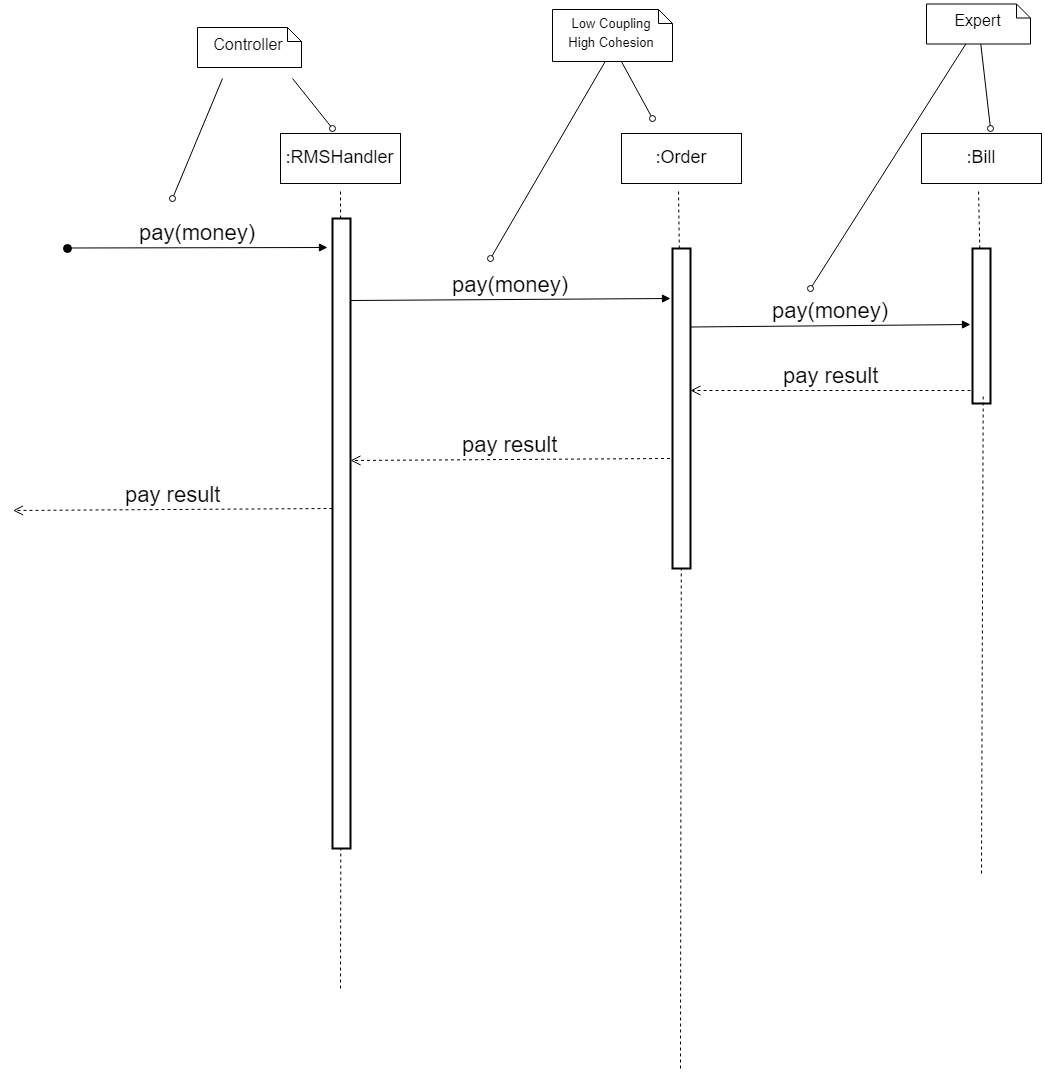

The diagram above was exported from draw.io. Its source (the exported page's mxGraphModel, read from the mxfile embedded in the PNG):
<mxGraphModel dx="2096" dy="1761" grid="1" gridSize="10" guides="1" tooltips="1" connect="1" arrows="1" fold="1" page="1" pageScale="1" pageWidth="827" pageHeight="1169" math="0" shadow="0">
  <root>
    <mxCell id="61iKxNQzssQ5UZODT0pt-0" />
    <mxCell id="61iKxNQzssQ5UZODT0pt-1" parent="61iKxNQzssQ5UZODT0pt-0" />
    <mxCell id="61iKxNQzssQ5UZODT0pt-2" value="" style="endArrow=none;dashed=1;html=1;fontSize=18;" parent="61iKxNQzssQ5UZODT0pt-1" source="61iKxNQzssQ5UZODT0pt-4" edge="1">
      <mxGeometry width="50" height="50" relative="1" as="geometry">
        <mxPoint x="360" y="700" as="sourcePoint" />
        <mxPoint x="359.99999999999955" y="140" as="targetPoint" />
      </mxGeometry>
    </mxCell>
    <mxCell id="61iKxNQzssQ5UZODT0pt-3" value=":RMSHandler" style="rounded=0;whiteSpace=wrap;html=1;fontSize=18;" parent="61iKxNQzssQ5UZODT0pt-1" vertex="1">
      <mxGeometry x="300" y="85" width="120" height="50" as="geometry" />
    </mxCell>
    <mxCell id="61iKxNQzssQ5UZODT0pt-4" value="" style="rounded=0;whiteSpace=wrap;html=1;strokeWidth=2;" parent="61iKxNQzssQ5UZODT0pt-1" vertex="1">
      <mxGeometry x="352" y="170" width="18" height="630" as="geometry" />
    </mxCell>
    <mxCell id="61iKxNQzssQ5UZODT0pt-5" value="" style="endArrow=none;dashed=1;html=1;fontSize=18;" parent="61iKxNQzssQ5UZODT0pt-1" target="61iKxNQzssQ5UZODT0pt-4" edge="1">
      <mxGeometry width="50" height="50" relative="1" as="geometry">
        <mxPoint x="359.99999999999955" y="940" as="sourcePoint" />
        <mxPoint x="360" y="140.00000000000006" as="targetPoint" />
      </mxGeometry>
    </mxCell>
    <mxCell id="61iKxNQzssQ5UZODT0pt-6" value="Controller" style="shape=note;whiteSpace=wrap;html=1;size=14;verticalAlign=middle;align=center;spacingTop=-6;fontSize=16;" parent="61iKxNQzssQ5UZODT0pt-1" vertex="1">
      <mxGeometry x="217" y="-21" width="104" height="40" as="geometry" />
    </mxCell>
    <mxCell id="61iKxNQzssQ5UZODT0pt-7" value="" style="endArrow=none;html=1;fontSize=16;endFill=0;startArrow=oval;startFill=0;" parent="61iKxNQzssQ5UZODT0pt-1" edge="1">
      <mxGeometry width="50" height="50" relative="1" as="geometry">
        <mxPoint x="192" y="150" as="sourcePoint" />
        <mxPoint x="242" y="30" as="targetPoint" />
      </mxGeometry>
    </mxCell>
    <mxCell id="61iKxNQzssQ5UZODT0pt-8" value="" style="endArrow=none;html=1;fontSize=16;endFill=0;startArrow=oval;startFill=0;" parent="61iKxNQzssQ5UZODT0pt-1" edge="1">
      <mxGeometry width="50" height="50" relative="1" as="geometry">
        <mxPoint x="352" y="80" as="sourcePoint" />
        <mxPoint x="312" y="30" as="targetPoint" />
      </mxGeometry>
    </mxCell>
    <mxCell id="61iKxNQzssQ5UZODT0pt-10" value="" style="endArrow=none;dashed=1;html=1;fontSize=18;" parent="61iKxNQzssQ5UZODT0pt-1" source="61iKxNQzssQ5UZODT0pt-12" edge="1">
      <mxGeometry width="50" height="50" relative="1" as="geometry">
        <mxPoint x="700" y="1075" as="sourcePoint" />
        <mxPoint x="698" y="140" as="targetPoint" />
      </mxGeometry>
    </mxCell>
    <mxCell id="61iKxNQzssQ5UZODT0pt-11" value=":Order&lt;br&gt;" style="rounded=0;whiteSpace=wrap;html=1;fontSize=18;" parent="61iKxNQzssQ5UZODT0pt-1" vertex="1">
      <mxGeometry x="641" y="85" width="120" height="50" as="geometry" />
    </mxCell>
    <mxCell id="61iKxNQzssQ5UZODT0pt-12" value="" style="rounded=0;whiteSpace=wrap;html=1;strokeWidth=2;" parent="61iKxNQzssQ5UZODT0pt-1" vertex="1">
      <mxGeometry x="692" y="200" width="18" height="320" as="geometry" />
    </mxCell>
    <mxCell id="61iKxNQzssQ5UZODT0pt-13" value="" style="endArrow=none;dashed=1;html=1;fontSize=18;" parent="61iKxNQzssQ5UZODT0pt-1" target="61iKxNQzssQ5UZODT0pt-12" edge="1">
      <mxGeometry width="50" height="50" relative="1" as="geometry">
        <mxPoint x="700" y="1020" as="sourcePoint" />
        <mxPoint x="700" y="515" as="targetPoint" />
      </mxGeometry>
    </mxCell>
    <mxCell id="61iKxNQzssQ5UZODT0pt-14" value="" style="endArrow=none;html=1;fontSize=16;endFill=0;startArrow=oval;startFill=0;" parent="61iKxNQzssQ5UZODT0pt-1" edge="1">
      <mxGeometry width="50" height="50" relative="1" as="geometry">
        <mxPoint x="672" y="70" as="sourcePoint" />
        <mxPoint x="640.909090909091" y="13" as="targetPoint" />
      </mxGeometry>
    </mxCell>
    <mxCell id="61iKxNQzssQ5UZODT0pt-15" value="" style="endArrow=none;html=1;fontSize=16;endFill=0;startArrow=oval;startFill=0;" parent="61iKxNQzssQ5UZODT0pt-1" edge="1">
      <mxGeometry width="50" height="50" relative="1" as="geometry">
        <mxPoint x="510" y="210" as="sourcePoint" />
        <mxPoint x="624.7433264887068" y="13" as="targetPoint" />
      </mxGeometry>
    </mxCell>
    <mxCell id="61iKxNQzssQ5UZODT0pt-16" value="pay(money)" style="html=1;verticalAlign=bottom;endArrow=block;strokeWidth=1;arcSize=20;fontSize=22;horizontal=1;" parent="61iKxNQzssQ5UZODT0pt-1" edge="1">
      <mxGeometry width="80" relative="1" as="geometry">
        <mxPoint x="370" y="252" as="sourcePoint" />
        <mxPoint x="690" y="250" as="targetPoint" />
      </mxGeometry>
    </mxCell>
    <mxCell id="61iKxNQzssQ5UZODT0pt-17" value="&lt;font style=&quot;font-size: 13px&quot;&gt;Low Coupling&lt;br&gt;High Cohesion&lt;/font&gt;&lt;br&gt;" style="shape=note;whiteSpace=wrap;html=1;size=14;verticalAlign=middle;align=center;spacingTop=-6;fontSize=16;" parent="61iKxNQzssQ5UZODT0pt-1" vertex="1">
      <mxGeometry x="572" y="-39" width="120" height="52" as="geometry" />
    </mxCell>
    <mxCell id="61iKxNQzssQ5UZODT0pt-18" value="pay result" style="html=1;verticalAlign=bottom;endArrow=open;dashed=1;endSize=8;fontSize=22;" parent="61iKxNQzssQ5UZODT0pt-1" edge="1">
      <mxGeometry relative="1" as="geometry">
        <mxPoint x="689.5" y="410" as="sourcePoint" />
        <mxPoint x="370" y="412" as="targetPoint" />
      </mxGeometry>
    </mxCell>
    <mxCell id="61iKxNQzssQ5UZODT0pt-19" value="pay result" style="html=1;verticalAlign=bottom;endArrow=open;dashed=1;endSize=8;fontSize=22;" parent="61iKxNQzssQ5UZODT0pt-1" edge="1">
      <mxGeometry relative="1" as="geometry">
        <mxPoint x="352" y="460" as="sourcePoint" />
        <mxPoint x="32.5" y="462" as="targetPoint" />
      </mxGeometry>
    </mxCell>
    <mxCell id="ZsfQJbRN7KgVvZKhWisv-0" value="" style="endArrow=none;dashed=1;html=1;fontSize=18;" parent="61iKxNQzssQ5UZODT0pt-1" source="ZsfQJbRN7KgVvZKhWisv-2" edge="1">
      <mxGeometry width="50" height="50" relative="1" as="geometry">
        <mxPoint x="1000" y="1075" as="sourcePoint" />
        <mxPoint x="998" y="140" as="targetPoint" />
      </mxGeometry>
    </mxCell>
    <mxCell id="ZsfQJbRN7KgVvZKhWisv-1" value=":Bill&lt;br&gt;" style="rounded=0;whiteSpace=wrap;html=1;fontSize=18;" parent="61iKxNQzssQ5UZODT0pt-1" vertex="1">
      <mxGeometry x="941" y="85" width="120" height="50" as="geometry" />
    </mxCell>
    <mxCell id="ZsfQJbRN7KgVvZKhWisv-2" value="" style="rounded=0;whiteSpace=wrap;html=1;strokeWidth=2;" parent="61iKxNQzssQ5UZODT0pt-1" vertex="1">
      <mxGeometry x="992" y="200" width="18" height="155" as="geometry" />
    </mxCell>
    <mxCell id="ZsfQJbRN7KgVvZKhWisv-3" value="" style="endArrow=none;dashed=1;html=1;fontSize=18;" parent="61iKxNQzssQ5UZODT0pt-1" edge="1">
      <mxGeometry width="50" height="50" relative="1" as="geometry">
        <mxPoint x="1001" y="825" as="sourcePoint" />
        <mxPoint x="1002.7219730941706" y="345" as="targetPoint" />
      </mxGeometry>
    </mxCell>
    <mxCell id="ptdrIQGQyFztpPKVspRg-0" value="pay(money)" style="html=1;verticalAlign=bottom;endArrow=block;strokeWidth=1;arcSize=20;fontSize=22;horizontal=1;" parent="61iKxNQzssQ5UZODT0pt-1" edge="1">
      <mxGeometry width="80" relative="1" as="geometry">
        <mxPoint x="710" y="278.5" as="sourcePoint" />
        <mxPoint x="990" y="276" as="targetPoint" />
      </mxGeometry>
    </mxCell>
    <mxCell id="ptdrIQGQyFztpPKVspRg-1" value="pay result" style="html=1;verticalAlign=bottom;endArrow=open;dashed=1;endSize=8;fontSize=22;" parent="61iKxNQzssQ5UZODT0pt-1" edge="1">
      <mxGeometry relative="1" as="geometry">
        <mxPoint x="990" y="342" as="sourcePoint" />
        <mxPoint x="710" y="341.9999999999998" as="targetPoint" />
      </mxGeometry>
    </mxCell>
    <mxCell id="mjBw6v-GvIGL11e8JMXB-0" value="Expert" style="shape=note;whiteSpace=wrap;html=1;size=14;verticalAlign=middle;align=center;spacingTop=-6;fontSize=16;" parent="61iKxNQzssQ5UZODT0pt-1" vertex="1">
      <mxGeometry x="946" y="-44.5" width="104" height="40" as="geometry" />
    </mxCell>
    <mxCell id="mjBw6v-GvIGL11e8JMXB-1" value="" style="endArrow=none;html=1;fontSize=16;endFill=0;startArrow=oval;startFill=0;" parent="61iKxNQzssQ5UZODT0pt-1" target="mjBw6v-GvIGL11e8JMXB-0" edge="1">
      <mxGeometry width="50" height="50" relative="1" as="geometry">
        <mxPoint x="1010" y="80" as="sourcePoint" />
        <mxPoint x="1051" y="-3.5000000000002274" as="targetPoint" />
      </mxGeometry>
    </mxCell>
    <mxCell id="mjBw6v-GvIGL11e8JMXB-2" value="" style="endArrow=none;html=1;fontSize=16;endFill=0;startArrow=oval;startFill=0;" parent="61iKxNQzssQ5UZODT0pt-1" target="mjBw6v-GvIGL11e8JMXB-0" edge="1">
      <mxGeometry width="50" height="50" relative="1" as="geometry">
        <mxPoint x="830" y="240" as="sourcePoint" />
        <mxPoint x="1020" y="2.5" as="targetPoint" />
      </mxGeometry>
    </mxCell>
    <mxCell id="IiPV9aywPU2y2bnXUg7D-0" value="pay(money)&lt;br&gt;" style="html=1;verticalAlign=bottom;startArrow=oval;startFill=1;endArrow=block;startSize=8;fontSize=22;" parent="61iKxNQzssQ5UZODT0pt-1" edge="1">
      <mxGeometry width="60" relative="1" as="geometry">
        <mxPoint x="87" y="199.5" as="sourcePoint" />
        <mxPoint x="347" y="199" as="targetPoint" />
      </mxGeometry>
    </mxCell>
  </root>
</mxGraphModel>